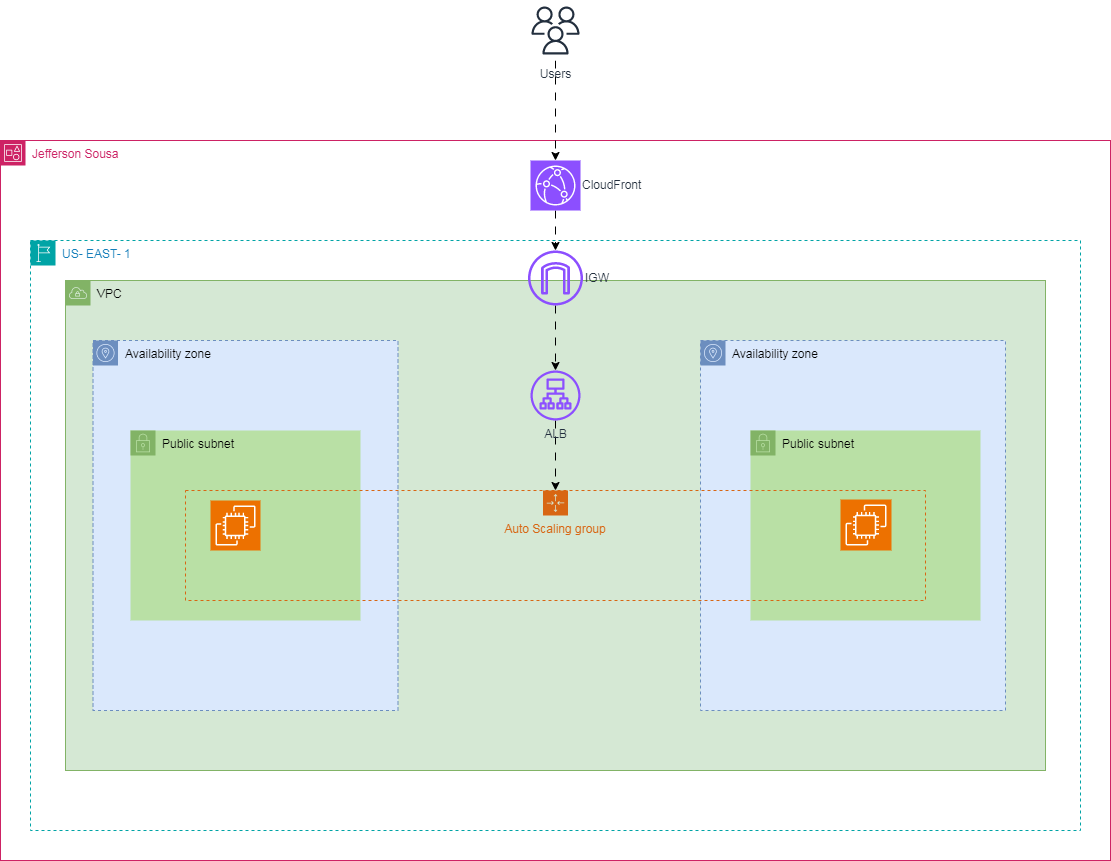

The diagram above was exported from draw.io. Its source (the exported page's mxGraphModel, read from the mxfile embedded in the PNG):
<mxGraphModel dx="1145" dy="2187" grid="1" gridSize="10" guides="1" tooltips="1" connect="1" arrows="1" fold="1" page="1" pageScale="1" pageWidth="1920" pageHeight="1200" math="0" shadow="0">
  <root>
    <mxCell id="0" />
    <mxCell id="1" parent="0" />
    <mxCell id="3SdzomjxXjDkAu3coUC7-1" value="Jefferson Sousa&amp;nbsp;" style="points=[[0,0],[0.25,0],[0.5,0],[0.75,0],[1,0],[1,0.25],[1,0.5],[1,0.75],[1,1],[0.75,1],[0.5,1],[0.25,1],[0,1],[0,0.75],[0,0.5],[0,0.25]];outlineConnect=0;gradientColor=none;html=1;whiteSpace=wrap;fontSize=12;fontStyle=0;container=1;pointerEvents=0;collapsible=0;recursiveResize=0;shape=mxgraph.aws4.group;grIcon=mxgraph.aws4.group_account;strokeColor=#CD2264;fillColor=none;verticalAlign=top;align=left;spacingLeft=30;fontColor=#CD2264;dashed=0;" parent="1" vertex="1">
      <mxGeometry x="245" y="10" width="1110" height="720" as="geometry" />
    </mxCell>
    <mxCell id="Ghk65k1mkeY3u3co7QuG-1" value="US- EAST- 1" style="points=[[0,0],[0.25,0],[0.5,0],[0.75,0],[1,0],[1,0.25],[1,0.5],[1,0.75],[1,1],[0.75,1],[0.5,1],[0.25,1],[0,1],[0,0.75],[0,0.5],[0,0.25]];outlineConnect=0;gradientColor=none;html=1;whiteSpace=wrap;fontSize=12;fontStyle=0;container=1;pointerEvents=0;collapsible=0;recursiveResize=0;shape=mxgraph.aws4.group;grIcon=mxgraph.aws4.group_region;strokeColor=#00A4A6;fillColor=none;verticalAlign=top;align=left;spacingLeft=30;fontColor=#147EBA;dashed=1;" parent="3SdzomjxXjDkAu3coUC7-1" vertex="1">
      <mxGeometry x="30" y="100" width="1050" height="590" as="geometry" />
    </mxCell>
    <mxCell id="JazpzaCsk5Kj3TqHxe5s-20" value="VPC" style="outlineConnect=0;html=1;whiteSpace=wrap;fontSize=12;fontStyle=0;shape=mxgraph.aws4.group;grIcon=mxgraph.aws4.group_vpc;verticalAlign=top;align=left;spacingLeft=30;dashed=0;fillColor=#d5e8d4;strokeColor=#82b366;" parent="Ghk65k1mkeY3u3co7QuG-1" vertex="1">
      <mxGeometry x="35" y="40" width="980" height="490" as="geometry" />
    </mxCell>
    <mxCell id="JazpzaCsk5Kj3TqHxe5s-19" value="Availability zone" style="outlineConnect=0;html=1;whiteSpace=wrap;fontSize=12;fontStyle=0;shape=mxgraph.aws4.group;grIcon=mxgraph.aws4.group_availability_zone;verticalAlign=top;align=left;spacingLeft=30;dashed=1;fillColor=#dae8fc;strokeColor=#6c8ebf;" parent="Ghk65k1mkeY3u3co7QuG-1" vertex="1">
      <mxGeometry x="62.5" y="100" width="305" height="370" as="geometry" />
    </mxCell>
    <mxCell id="KYMINnyn_lZFIN4h6k0N-2" value="Availability zone" style="outlineConnect=0;html=1;whiteSpace=wrap;fontSize=12;fontStyle=0;shape=mxgraph.aws4.group;grIcon=mxgraph.aws4.group_availability_zone;strokeColor=#6c8ebf;fillColor=#dae8fc;verticalAlign=top;align=left;spacingLeft=30;dashed=1;" parent="Ghk65k1mkeY3u3co7QuG-1" vertex="1">
      <mxGeometry x="670" y="100" width="305" height="370" as="geometry" />
    </mxCell>
    <mxCell id="fxGsvFf6sw4umLmRsa8s-7" value="" style="edgeStyle=orthogonalEdgeStyle;rounded=0;orthogonalLoop=1;jettySize=auto;html=1;flowAnimation=1;" parent="Ghk65k1mkeY3u3co7QuG-1" source="JazpzaCsk5Kj3TqHxe5s-1" target="LJteiU7xihvCCB-jJlLX-1" edge="1">
      <mxGeometry relative="1" as="geometry" />
    </mxCell>
    <mxCell id="JazpzaCsk5Kj3TqHxe5s-1" value="IGW" style="outlineConnect=0;fontColor=#232F3E;gradientColor=none;fillColor=#8C4FFF;strokeColor=none;dashed=0;verticalLabelPosition=middle;verticalAlign=middle;align=left;html=1;fontSize=12;fontStyle=0;aspect=fixed;pointerEvents=1;shape=mxgraph.aws4.internet_gateway;labelPosition=right;" parent="Ghk65k1mkeY3u3co7QuG-1" vertex="1">
      <mxGeometry x="497.5" y="10" width="55" height="55" as="geometry" />
    </mxCell>
    <mxCell id="JazpzaCsk5Kj3TqHxe5s-14" value="Public subnet" style="points=[[0,0],[0.25,0],[0.5,0],[0.75,0],[1,0],[1,0.25],[1,0.5],[1,0.75],[1,1],[0.75,1],[0.5,1],[0.25,1],[0,1],[0,0.75],[0,0.5],[0,0.25]];outlineConnect=0;html=1;whiteSpace=wrap;fontSize=12;fontStyle=0;container=1;pointerEvents=0;collapsible=0;recursiveResize=0;shape=mxgraph.aws4.group;grIcon=mxgraph.aws4.group_security_group;grStroke=0;strokeColor=#82b366;fillColor=#B9E0A5;verticalAlign=top;align=left;spacingLeft=30;dashed=0;" parent="Ghk65k1mkeY3u3co7QuG-1" vertex="1">
      <mxGeometry x="100" y="190" width="230" height="190" as="geometry" />
    </mxCell>
    <mxCell id="JazpzaCsk5Kj3TqHxe5s-18" value="Public subnet" style="points=[[0,0],[0.25,0],[0.5,0],[0.75,0],[1,0],[1,0.25],[1,0.5],[1,0.75],[1,1],[0.75,1],[0.5,1],[0.25,1],[0,1],[0,0.75],[0,0.5],[0,0.25]];outlineConnect=0;html=1;whiteSpace=wrap;fontSize=12;fontStyle=0;container=1;pointerEvents=0;collapsible=0;recursiveResize=0;shape=mxgraph.aws4.group;grIcon=mxgraph.aws4.group_security_group;grStroke=0;strokeColor=#82b366;fillColor=#B9E0A5;verticalAlign=top;align=left;spacingLeft=30;dashed=0;" parent="Ghk65k1mkeY3u3co7QuG-1" vertex="1">
      <mxGeometry x="720" y="190" width="230" height="190" as="geometry" />
    </mxCell>
    <mxCell id="LJteiU7xihvCCB-jJlLX-4" value="Auto Scaling group" style="points=[[0,0],[0.25,0],[0.5,0],[0.75,0],[1,0],[1,0.25],[1,0.5],[1,0.75],[1,1],[0.75,1],[0.5,1],[0.25,1],[0,1],[0,0.75],[0,0.5],[0,0.25]];outlineConnect=0;gradientColor=none;html=1;whiteSpace=wrap;fontSize=12;fontStyle=0;container=0;pointerEvents=0;collapsible=0;recursiveResize=0;shape=mxgraph.aws4.groupCenter;grIcon=mxgraph.aws4.group_auto_scaling_group;grStroke=1;strokeColor=#D86613;fillColor=none;verticalAlign=top;align=center;fontColor=#D86613;dashed=1;spacingTop=25;" parent="Ghk65k1mkeY3u3co7QuG-1" vertex="1">
      <mxGeometry x="155" y="250" width="740" height="110" as="geometry" />
    </mxCell>
    <mxCell id="LJteiU7xihvCCB-jJlLX-6" value="" style="edgeStyle=orthogonalEdgeStyle;rounded=0;orthogonalLoop=1;jettySize=auto;html=1;flowAnimation=1;" parent="Ghk65k1mkeY3u3co7QuG-1" source="LJteiU7xihvCCB-jJlLX-1" target="LJteiU7xihvCCB-jJlLX-4" edge="1">
      <mxGeometry relative="1" as="geometry" />
    </mxCell>
    <mxCell id="LJteiU7xihvCCB-jJlLX-1" value="ALB" style="outlineConnect=0;fontColor=#232F3E;gradientColor=none;fillColor=#8C4FFF;strokeColor=none;dashed=0;verticalLabelPosition=bottom;verticalAlign=top;align=center;html=1;fontSize=12;fontStyle=0;aspect=fixed;pointerEvents=1;shape=mxgraph.aws4.application_load_balancer;" parent="Ghk65k1mkeY3u3co7QuG-1" vertex="1">
      <mxGeometry x="500" y="130" width="50" height="50" as="geometry" />
    </mxCell>
    <mxCell id="fxGsvFf6sw4umLmRsa8s-6" value="" style="edgeStyle=orthogonalEdgeStyle;rounded=0;orthogonalLoop=1;jettySize=auto;html=1;flowAnimation=1;" parent="3SdzomjxXjDkAu3coUC7-1" source="fxGsvFf6sw4umLmRsa8s-1" target="JazpzaCsk5Kj3TqHxe5s-1" edge="1">
      <mxGeometry relative="1" as="geometry" />
    </mxCell>
    <mxCell id="fxGsvFf6sw4umLmRsa8s-1" value="CloudFront" style="points=[[0,0,0],[0.25,0,0],[0.5,0,0],[0.75,0,0],[1,0,0],[0,1,0],[0.25,1,0],[0.5,1,0],[0.75,1,0],[1,1,0],[0,0.25,0],[0,0.5,0],[0,0.75,0],[1,0.25,0],[1,0.5,0],[1,0.75,0]];outlineConnect=0;fontColor=#232F3E;fillColor=#8C4FFF;strokeColor=#ffffff;dashed=0;verticalLabelPosition=middle;verticalAlign=middle;align=left;html=1;fontSize=12;fontStyle=0;aspect=fixed;shape=mxgraph.aws4.resourceIcon;resIcon=mxgraph.aws4.cloudfront;labelPosition=right;" parent="3SdzomjxXjDkAu3coUC7-1" vertex="1">
      <mxGeometry x="530" y="20" width="50" height="50" as="geometry" />
    </mxCell>
    <mxCell id="LJteiU7xihvCCB-jJlLX-2" value="" style="points=[[0,0,0],[0.25,0,0],[0.5,0,0],[0.75,0,0],[1,0,0],[0,1,0],[0.25,1,0],[0.5,1,0],[0.75,1,0],[1,1,0],[0,0.25,0],[0,0.5,0],[0,0.75,0],[1,0.25,0],[1,0.5,0],[1,0.75,0]];outlineConnect=0;fontColor=#232F3E;fillColor=#ED7100;strokeColor=#ffffff;dashed=0;verticalLabelPosition=bottom;verticalAlign=top;align=center;html=1;fontSize=12;fontStyle=0;aspect=fixed;shape=mxgraph.aws4.resourceIcon;resIcon=mxgraph.aws4.ec2;" parent="1" vertex="1">
      <mxGeometry x="455" y="370" width="50" height="50" as="geometry" />
    </mxCell>
    <mxCell id="LJteiU7xihvCCB-jJlLX-3" value="" style="points=[[0,0,0],[0.25,0,0],[0.5,0,0],[0.75,0,0],[1,0,0],[0,1,0],[0.25,1,0],[0.5,1,0],[0.75,1,0],[1,1,0],[0,0.25,0],[0,0.5,0],[0,0.75,0],[1,0.25,0],[1,0.5,0],[1,0.75,0]];outlineConnect=0;fontColor=#232F3E;fillColor=#ED7100;strokeColor=#ffffff;dashed=0;verticalLabelPosition=bottom;verticalAlign=top;align=center;html=1;fontSize=12;fontStyle=0;aspect=fixed;shape=mxgraph.aws4.resourceIcon;resIcon=mxgraph.aws4.ec2;" parent="1" vertex="1">
      <mxGeometry x="1085" y="369" width="51" height="51" as="geometry" />
    </mxCell>
    <mxCell id="fxGsvFf6sw4umLmRsa8s-5" value="" style="edgeStyle=orthogonalEdgeStyle;rounded=0;orthogonalLoop=1;jettySize=auto;html=1;flowAnimation=1;" parent="1" source="fxGsvFf6sw4umLmRsa8s-4" target="fxGsvFf6sw4umLmRsa8s-1" edge="1">
      <mxGeometry relative="1" as="geometry" />
    </mxCell>
    <mxCell id="fxGsvFf6sw4umLmRsa8s-4" value="Users" style="sketch=0;outlineConnect=0;fontColor=#232F3E;gradientColor=none;strokeColor=#232F3E;fillColor=#ffffff;dashed=0;verticalLabelPosition=bottom;verticalAlign=top;align=center;html=1;fontSize=12;fontStyle=0;aspect=fixed;shape=mxgraph.aws4.resourceIcon;resIcon=mxgraph.aws4.users;" parent="1" vertex="1">
      <mxGeometry x="770" y="-130" width="60" height="60" as="geometry" />
    </mxCell>
  </root>
</mxGraphModel>